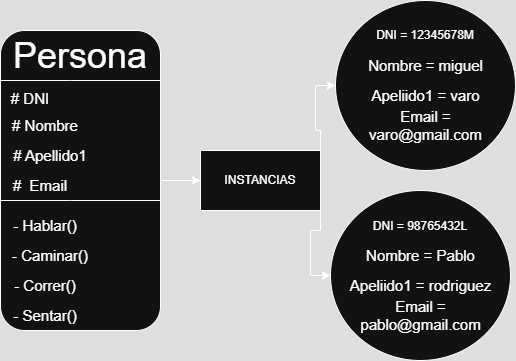

The diagram above was exported from draw.io. Its source (the exported page's mxGraphModel, read from the mxfile embedded in the PNG):
<mxGraphModel dx="1098" dy="755" grid="1" gridSize="10" guides="1" tooltips="1" connect="1" arrows="1" fold="1" page="1" pageScale="1" pageWidth="827" pageHeight="1169" math="0" shadow="0">
  <root>
    <mxCell id="0" />
    <mxCell id="1" parent="0" />
    <mxCell id="oz2kzfleaFvHwrServB8-29" style="edgeStyle=orthogonalEdgeStyle;rounded=0;orthogonalLoop=1;jettySize=auto;html=1;exitX=1;exitY=0.5;exitDx=0;exitDy=0;entryX=0;entryY=0.5;entryDx=0;entryDy=0;" parent="1" source="oz2kzfleaFvHwrServB8-1" target="oz2kzfleaFvHwrServB8-28" edge="1">
      <mxGeometry relative="1" as="geometry" />
    </mxCell>
    <mxCell id="oz2kzfleaFvHwrServB8-1" value="" style="rounded=1;whiteSpace=wrap;html=1;" parent="1" vertex="1">
      <mxGeometry x="180" y="200" width="160" height="300" as="geometry" />
    </mxCell>
    <mxCell id="oz2kzfleaFvHwrServB8-2" value="" style="endArrow=none;html=1;rounded=0;" parent="1" edge="1">
      <mxGeometry width="50" height="50" relative="1" as="geometry">
        <mxPoint x="180" y="250" as="sourcePoint" />
        <mxPoint x="340" y="250" as="targetPoint" />
        <Array as="points">
          <mxPoint x="250" y="250" />
        </Array>
      </mxGeometry>
    </mxCell>
    <mxCell id="oz2kzfleaFvHwrServB8-3" value="&lt;font style=&quot;font-size: 36px;&quot;&gt;Persona&lt;/font&gt;" style="text;html=1;align=center;verticalAlign=middle;whiteSpace=wrap;rounded=0;" parent="1" vertex="1">
      <mxGeometry x="190" y="210" width="140" height="30" as="geometry" />
    </mxCell>
    <mxCell id="oz2kzfleaFvHwrServB8-4" value="&lt;font style=&quot;font-size: 15px;&quot;&gt;# DNI&lt;/font&gt;" style="text;html=1;align=center;verticalAlign=middle;whiteSpace=wrap;rounded=0;" parent="1" vertex="1">
      <mxGeometry x="180" y="255" width="60" height="25" as="geometry" />
    </mxCell>
    <mxCell id="oz2kzfleaFvHwrServB8-6" value="&lt;font style=&quot;font-size: 15px;&quot;&gt;# Nombre&lt;/font&gt;" style="text;html=1;align=center;verticalAlign=middle;whiteSpace=wrap;rounded=0;" parent="1" vertex="1">
      <mxGeometry x="190" y="280" width="70" height="30" as="geometry" />
    </mxCell>
    <mxCell id="oz2kzfleaFvHwrServB8-8" value="&lt;font style=&quot;font-size: 15px;&quot;&gt;# Apellido1&lt;/font&gt;" style="text;html=1;align=center;verticalAlign=middle;whiteSpace=wrap;rounded=0;" parent="1" vertex="1">
      <mxGeometry x="190" y="310" width="80" height="30" as="geometry" />
    </mxCell>
    <mxCell id="oz2kzfleaFvHwrServB8-11" value="&lt;font style=&quot;font-size: 15px;&quot;&gt;#&amp;nbsp; Email&lt;/font&gt;" style="text;html=1;align=center;verticalAlign=middle;whiteSpace=wrap;rounded=0;" parent="1" vertex="1">
      <mxGeometry x="180" y="340" width="80" height="30" as="geometry" />
    </mxCell>
    <mxCell id="oz2kzfleaFvHwrServB8-12" value="" style="endArrow=none;html=1;rounded=0;" parent="1" edge="1">
      <mxGeometry width="50" height="50" relative="1" as="geometry">
        <mxPoint x="180" y="370" as="sourcePoint" />
        <mxPoint x="340" y="370" as="targetPoint" />
        <Array as="points">
          <mxPoint x="250" y="370" />
        </Array>
      </mxGeometry>
    </mxCell>
    <mxCell id="oz2kzfleaFvHwrServB8-13" value="&lt;font style=&quot;font-size: 15px;&quot;&gt;- Hablar()&lt;/font&gt;" style="text;html=1;align=center;verticalAlign=middle;whiteSpace=wrap;rounded=0;" parent="1" vertex="1">
      <mxGeometry x="190" y="380" width="70" height="30" as="geometry" />
    </mxCell>
    <mxCell id="oz2kzfleaFvHwrServB8-14" value="&lt;font style=&quot;font-size: 15px;&quot;&gt;- Caminar()&lt;/font&gt;" style="text;html=1;align=center;verticalAlign=middle;whiteSpace=wrap;rounded=0;" parent="1" vertex="1">
      <mxGeometry x="190" y="410" width="80" height="30" as="geometry" />
    </mxCell>
    <mxCell id="oz2kzfleaFvHwrServB8-15" value="&lt;font style=&quot;font-size: 15px;&quot;&gt;- Correr()&lt;/font&gt;" style="text;html=1;align=center;verticalAlign=middle;whiteSpace=wrap;rounded=0;" parent="1" vertex="1">
      <mxGeometry x="185" y="440" width="80" height="30" as="geometry" />
    </mxCell>
    <mxCell id="oz2kzfleaFvHwrServB8-16" value="&lt;font style=&quot;font-size: 15px;&quot;&gt;- Sentar()&lt;/font&gt;" style="text;html=1;align=center;verticalAlign=middle;whiteSpace=wrap;rounded=0;" parent="1" vertex="1">
      <mxGeometry x="185" y="470" width="80" height="30" as="geometry" />
    </mxCell>
    <mxCell id="oz2kzfleaFvHwrServB8-17" value="" style="ellipse;whiteSpace=wrap;html=1;" parent="1" vertex="1">
      <mxGeometry x="515" y="170" width="180" height="170" as="geometry" />
    </mxCell>
    <mxCell id="oz2kzfleaFvHwrServB8-18" value="DNI = 12345678M" style="text;html=1;align=center;verticalAlign=middle;whiteSpace=wrap;rounded=0;" parent="1" vertex="1">
      <mxGeometry x="555" y="190" width="100" height="30" as="geometry" />
    </mxCell>
    <mxCell id="oz2kzfleaFvHwrServB8-19" value="&lt;font style=&quot;font-size: 15px;&quot;&gt;Nombre = miguel&lt;/font&gt;" style="text;html=1;align=center;verticalAlign=middle;whiteSpace=wrap;rounded=0;" parent="1" vertex="1">
      <mxGeometry x="537.5" y="220" width="135" height="30" as="geometry" />
    </mxCell>
    <mxCell id="oz2kzfleaFvHwrServB8-20" value="&lt;span style=&quot;font-size: 15px;&quot;&gt;Apeliido1 = varo&lt;/span&gt;" style="text;html=1;align=center;verticalAlign=middle;whiteSpace=wrap;rounded=0;" parent="1" vertex="1">
      <mxGeometry x="537.5" y="250" width="135" height="30" as="geometry" />
    </mxCell>
    <mxCell id="oz2kzfleaFvHwrServB8-21" value="&lt;span style=&quot;font-size: 15px;&quot;&gt;Email = varo@gmail.com&lt;/span&gt;" style="text;html=1;align=center;verticalAlign=middle;whiteSpace=wrap;rounded=0;" parent="1" vertex="1">
      <mxGeometry x="537.5" y="280" width="135" height="30" as="geometry" />
    </mxCell>
    <mxCell id="oz2kzfleaFvHwrServB8-23" value="" style="ellipse;whiteSpace=wrap;html=1;" parent="1" vertex="1">
      <mxGeometry x="510" y="360" width="180" height="170" as="geometry" />
    </mxCell>
    <mxCell id="oz2kzfleaFvHwrServB8-24" value="DNI = 98765432L" style="text;html=1;align=center;verticalAlign=middle;whiteSpace=wrap;rounded=0;" parent="1" vertex="1">
      <mxGeometry x="550" y="381" width="100" height="30" as="geometry" />
    </mxCell>
    <mxCell id="oz2kzfleaFvHwrServB8-25" value="&lt;font style=&quot;font-size: 15px;&quot;&gt;Nombre = Pablo&lt;/font&gt;" style="text;html=1;align=center;verticalAlign=middle;whiteSpace=wrap;rounded=0;" parent="1" vertex="1">
      <mxGeometry x="532.5" y="410" width="135" height="30" as="geometry" />
    </mxCell>
    <mxCell id="oz2kzfleaFvHwrServB8-26" value="&lt;span style=&quot;font-size: 15px;&quot;&gt;Apeliido1 = rodriguez&lt;/span&gt;" style="text;html=1;align=center;verticalAlign=middle;whiteSpace=wrap;rounded=0;" parent="1" vertex="1">
      <mxGeometry x="523.75" y="440" width="152.5" height="30" as="geometry" />
    </mxCell>
    <mxCell id="oz2kzfleaFvHwrServB8-27" value="&lt;span style=&quot;font-size: 15px;&quot;&gt;Email = pablo@gmail.com&lt;/span&gt;" style="text;html=1;align=center;verticalAlign=middle;whiteSpace=wrap;rounded=0;" parent="1" vertex="1">
      <mxGeometry x="532.5" y="470" width="135" height="30" as="geometry" />
    </mxCell>
    <mxCell id="oz2kzfleaFvHwrServB8-30" style="edgeStyle=orthogonalEdgeStyle;rounded=0;orthogonalLoop=1;jettySize=auto;html=1;exitX=1;exitY=0;exitDx=0;exitDy=0;" parent="1" source="oz2kzfleaFvHwrServB8-28" target="oz2kzfleaFvHwrServB8-17" edge="1">
      <mxGeometry relative="1" as="geometry" />
    </mxCell>
    <mxCell id="oz2kzfleaFvHwrServB8-31" style="edgeStyle=orthogonalEdgeStyle;rounded=0;orthogonalLoop=1;jettySize=auto;html=1;exitX=1;exitY=1;exitDx=0;exitDy=0;entryX=0;entryY=0.5;entryDx=0;entryDy=0;" parent="1" source="oz2kzfleaFvHwrServB8-28" target="oz2kzfleaFvHwrServB8-23" edge="1">
      <mxGeometry relative="1" as="geometry" />
    </mxCell>
    <mxCell id="oz2kzfleaFvHwrServB8-28" value="INSTANCIAS" style="rounded=0;whiteSpace=wrap;html=1;" parent="1" vertex="1">
      <mxGeometry x="380" y="320" width="120" height="60" as="geometry" />
    </mxCell>
  </root>
</mxGraphModel>